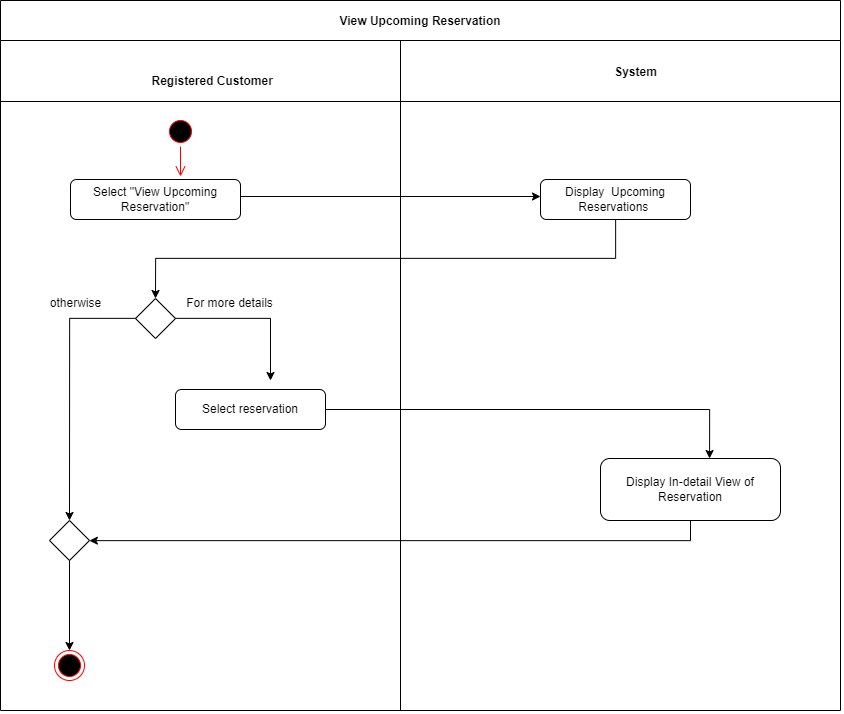

The diagram above was exported from draw.io. Its source (the exported page's mxGraphModel, read from the mxfile embedded in the PNG):
<mxGraphModel dx="2966" dy="-11727" grid="1" gridSize="10" guides="1" tooltips="1" connect="1" arrows="1" fold="1" page="1" pageScale="1" pageWidth="1169" pageHeight="826" background="none" math="0" shadow="0">
  <root>
    <mxCell id="0" />
    <mxCell id="1" parent="0" />
    <mxCell id="5-uPIVRnySGVN_EPVa7A-263" value="View Upcoming Reservation" style="swimlane;startSize=40;" vertex="1" parent="1">
      <mxGeometry x="10" y="13230" width="840" height="710" as="geometry" />
    </mxCell>
    <mxCell id="5-uPIVRnySGVN_EPVa7A-264" style="edgeStyle=orthogonalEdgeStyle;rounded=0;orthogonalLoop=1;jettySize=auto;html=1;entryX=0;entryY=0.5;entryDx=0;entryDy=0;" edge="1" parent="5-uPIVRnySGVN_EPVa7A-263">
      <mxGeometry relative="1" as="geometry">
        <mxPoint x="240" y="196" as="sourcePoint" />
        <mxPoint x="540" y="196" as="targetPoint" />
      </mxGeometry>
    </mxCell>
    <mxCell id="5-uPIVRnySGVN_EPVa7A-265" value="" style="ellipse;html=1;shape=startState;fillColor=#000000;strokeColor=#ff0000;" vertex="1" parent="5-uPIVRnySGVN_EPVa7A-263">
      <mxGeometry x="165" y="116" width="30" height="30" as="geometry" />
    </mxCell>
    <mxCell id="5-uPIVRnySGVN_EPVa7A-266" value="" style="edgeStyle=orthogonalEdgeStyle;html=1;verticalAlign=bottom;endArrow=open;endSize=8;strokeColor=#ff0000;rounded=0;entryX=0.5;entryY=0;entryDx=0;entryDy=0;" edge="1" parent="5-uPIVRnySGVN_EPVa7A-263" source="5-uPIVRnySGVN_EPVa7A-265">
      <mxGeometry relative="1" as="geometry">
        <mxPoint x="180" y="176" as="targetPoint" />
      </mxGeometry>
    </mxCell>
    <mxCell id="5-uPIVRnySGVN_EPVa7A-267" value="" style="endArrow=none;html=1;rounded=0;" edge="1" parent="5-uPIVRnySGVN_EPVa7A-263">
      <mxGeometry width="50" height="50" relative="1" as="geometry">
        <mxPoint y="101" as="sourcePoint" />
        <mxPoint x="840" y="101" as="targetPoint" />
      </mxGeometry>
    </mxCell>
    <mxCell id="5-uPIVRnySGVN_EPVa7A-268" value="Registered Customer &amp;nbsp;" style="text;html=1;align=center;verticalAlign=middle;resizable=0;points=[];autosize=1;strokeColor=none;fillColor=none;fontStyle=1" vertex="1" parent="5-uPIVRnySGVN_EPVa7A-263">
      <mxGeometry x="140" y="66" width="150" height="30" as="geometry" />
    </mxCell>
    <mxCell id="5-uPIVRnySGVN_EPVa7A-269" value="&lt;b&gt;System&lt;/b&gt;" style="text;html=1;align=center;verticalAlign=middle;resizable=0;points=[];autosize=1;strokeColor=none;fillColor=none;" vertex="1" parent="5-uPIVRnySGVN_EPVa7A-263">
      <mxGeometry x="600" y="57" width="70" height="30" as="geometry" />
    </mxCell>
    <mxCell id="5-uPIVRnySGVN_EPVa7A-270" value="Select &quot;View Upcoming Reservation&quot;" style="rounded=1;whiteSpace=wrap;html=1;" vertex="1" parent="5-uPIVRnySGVN_EPVa7A-263">
      <mxGeometry x="70" y="179" width="170" height="40" as="geometry" />
    </mxCell>
    <mxCell id="5-uPIVRnySGVN_EPVa7A-271" style="edgeStyle=orthogonalEdgeStyle;rounded=0;orthogonalLoop=1;jettySize=auto;html=1;entryX=0.5;entryY=0;entryDx=0;entryDy=0;" edge="1" parent="5-uPIVRnySGVN_EPVa7A-263" source="5-uPIVRnySGVN_EPVa7A-272" target="5-uPIVRnySGVN_EPVa7A-275">
      <mxGeometry relative="1" as="geometry">
        <Array as="points">
          <mxPoint x="615" y="258" />
          <mxPoint x="155" y="258" />
        </Array>
      </mxGeometry>
    </mxCell>
    <mxCell id="5-uPIVRnySGVN_EPVa7A-272" value="Display&amp;nbsp; Upcoming Reservations&amp;nbsp;" style="rounded=1;whiteSpace=wrap;html=1;" vertex="1" parent="5-uPIVRnySGVN_EPVa7A-263">
      <mxGeometry x="540" y="179" width="150" height="40" as="geometry" />
    </mxCell>
    <mxCell id="5-uPIVRnySGVN_EPVa7A-273" style="edgeStyle=orthogonalEdgeStyle;rounded=0;orthogonalLoop=1;jettySize=auto;html=1;entryX=0.606;entryY=0;entryDx=0;entryDy=0;entryPerimeter=0;" edge="1" parent="5-uPIVRnySGVN_EPVa7A-263" source="5-uPIVRnySGVN_EPVa7A-274" target="5-uPIVRnySGVN_EPVa7A-278">
      <mxGeometry relative="1" as="geometry" />
    </mxCell>
    <mxCell id="5-uPIVRnySGVN_EPVa7A-274" value="Select reservation" style="rounded=1;whiteSpace=wrap;html=1;" vertex="1" parent="5-uPIVRnySGVN_EPVa7A-263">
      <mxGeometry x="175" y="389" width="150" height="40" as="geometry" />
    </mxCell>
    <mxCell id="5-uPIVRnySGVN_EPVa7A-275" value="" style="rhombus;whiteSpace=wrap;html=1;" vertex="1" parent="5-uPIVRnySGVN_EPVa7A-263">
      <mxGeometry x="135" y="298" width="40" height="40" as="geometry" />
    </mxCell>
    <mxCell id="5-uPIVRnySGVN_EPVa7A-276" style="edgeStyle=orthogonalEdgeStyle;rounded=0;orthogonalLoop=1;jettySize=auto;html=1;entryX=0.5;entryY=0;entryDx=0;entryDy=0;" edge="1" parent="5-uPIVRnySGVN_EPVa7A-263" source="5-uPIVRnySGVN_EPVa7A-277" target="5-uPIVRnySGVN_EPVa7A-282">
      <mxGeometry relative="1" as="geometry" />
    </mxCell>
    <mxCell id="5-uPIVRnySGVN_EPVa7A-277" value="" style="rhombus;whiteSpace=wrap;html=1;" vertex="1" parent="5-uPIVRnySGVN_EPVa7A-263">
      <mxGeometry x="49" y="520" width="40" height="40" as="geometry" />
    </mxCell>
    <mxCell id="5-uPIVRnySGVN_EPVa7A-278" value="Display In-detail View of Reservation" style="rounded=1;whiteSpace=wrap;html=1;" vertex="1" parent="5-uPIVRnySGVN_EPVa7A-263">
      <mxGeometry x="600" y="458" width="180" height="62" as="geometry" />
    </mxCell>
    <mxCell id="5-uPIVRnySGVN_EPVa7A-279" value="For more details" style="text;html=1;align=center;verticalAlign=middle;resizable=0;points=[];autosize=1;strokeColor=none;fillColor=none;" vertex="1" parent="5-uPIVRnySGVN_EPVa7A-263">
      <mxGeometry x="174" y="288" width="110" height="30" as="geometry" />
    </mxCell>
    <mxCell id="5-uPIVRnySGVN_EPVa7A-280" style="edgeStyle=orthogonalEdgeStyle;rounded=0;orthogonalLoop=1;jettySize=auto;html=1;" edge="1" parent="5-uPIVRnySGVN_EPVa7A-263" source="5-uPIVRnySGVN_EPVa7A-278" target="5-uPIVRnySGVN_EPVa7A-277">
      <mxGeometry relative="1" as="geometry">
        <mxPoint x="100" y="540" as="targetPoint" />
        <Array as="points">
          <mxPoint x="690" y="540" />
        </Array>
      </mxGeometry>
    </mxCell>
    <mxCell id="5-uPIVRnySGVN_EPVa7A-281" style="edgeStyle=orthogonalEdgeStyle;rounded=0;orthogonalLoop=1;jettySize=auto;html=1;entryX=0.5;entryY=0;entryDx=0;entryDy=0;" edge="1" parent="5-uPIVRnySGVN_EPVa7A-263" source="5-uPIVRnySGVN_EPVa7A-275" target="5-uPIVRnySGVN_EPVa7A-277">
      <mxGeometry relative="1" as="geometry">
        <mxPoint x="70" y="510" as="targetPoint" />
      </mxGeometry>
    </mxCell>
    <mxCell id="5-uPIVRnySGVN_EPVa7A-282" value="" style="ellipse;html=1;shape=endState;fillColor=#000000;strokeColor=#ff0000;" vertex="1" parent="5-uPIVRnySGVN_EPVa7A-263">
      <mxGeometry x="54" y="650" width="30" height="30" as="geometry" />
    </mxCell>
    <mxCell id="5-uPIVRnySGVN_EPVa7A-283" value="otherwise" style="text;html=1;align=center;verticalAlign=middle;resizable=0;points=[];autosize=1;strokeColor=none;fillColor=none;" vertex="1" parent="5-uPIVRnySGVN_EPVa7A-263">
      <mxGeometry x="40" y="288" width="70" height="30" as="geometry" />
    </mxCell>
    <mxCell id="5-uPIVRnySGVN_EPVa7A-284" style="edgeStyle=orthogonalEdgeStyle;rounded=0;orthogonalLoop=1;jettySize=auto;html=1;" edge="1" parent="1" source="5-uPIVRnySGVN_EPVa7A-275">
      <mxGeometry relative="1" as="geometry">
        <mxPoint x="280" y="13610.000000000002" as="targetPoint" />
      </mxGeometry>
    </mxCell>
    <mxCell id="5-uPIVRnySGVN_EPVa7A-285" value="" style="endArrow=none;html=1;rounded=0;" edge="1" parent="1">
      <mxGeometry width="50" height="50" relative="1" as="geometry">
        <mxPoint x="410" y="13940.000000000002" as="sourcePoint" />
        <mxPoint x="410" y="13270.000000000002" as="targetPoint" />
      </mxGeometry>
    </mxCell>
  </root>
</mxGraphModel>